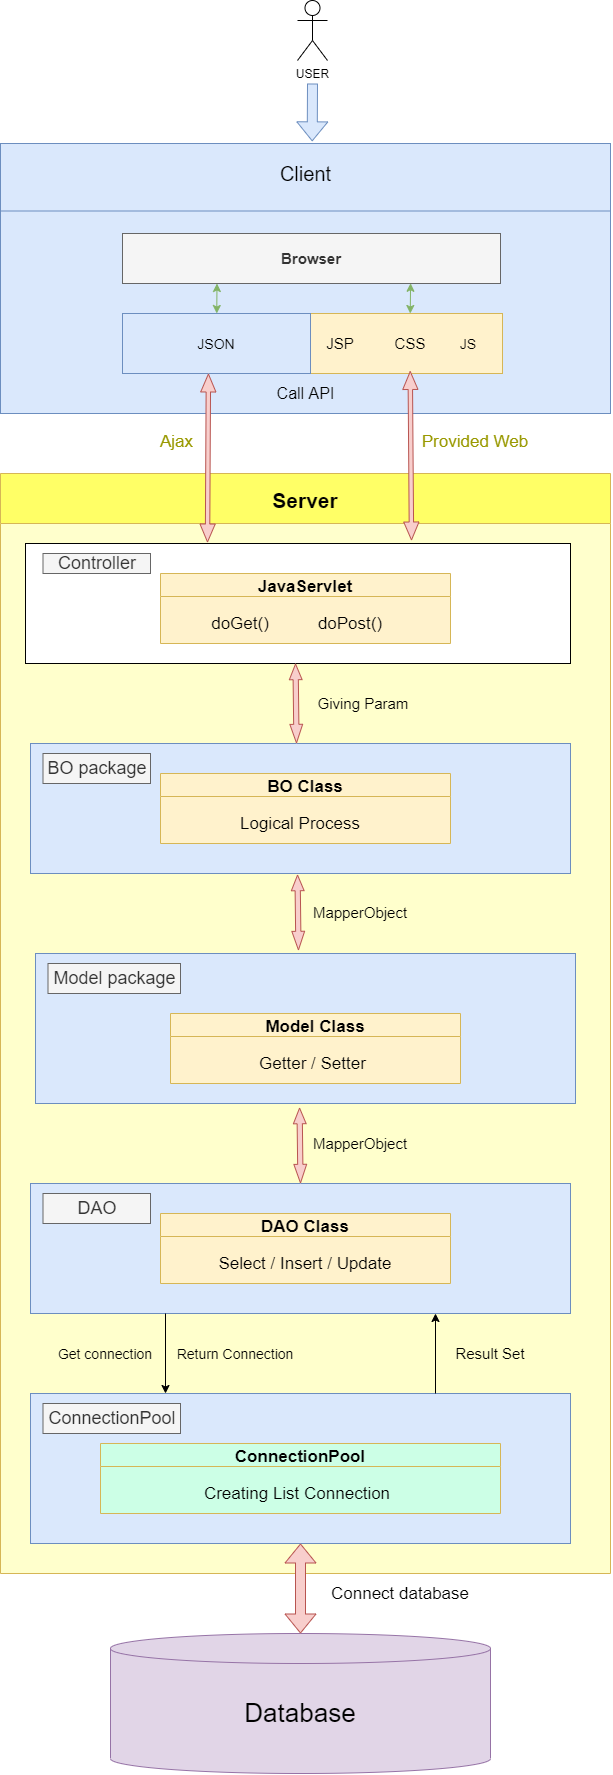

The diagram above was exported from draw.io. Its source (the exported page's mxGraphModel, read from the mxfile embedded in the PNG):
<mxGraphModel dx="1447" dy="750" grid="1" gridSize="10" guides="1" tooltips="1" connect="1" arrows="1" fold="1" page="1" pageScale="1" pageWidth="850" pageHeight="1100" math="0" shadow="0">
  <root>
    <mxCell id="0" />
    <mxCell id="1" parent="0" />
    <mxCell id="83EpLY-pHGXts5R7Eb7s-57" value="Server" style="swimlane;labelBackgroundColor=none;fontSize=21;startSize=50;strokeColor=#d6b656;swimlaneFillColor=#FFFFCC;noLabel=0;sketch=0;movableLabel=0;snapToPoint=0;allowArrows=1;overflow=visible;fillColor=#FFFF66;" vertex="1" parent="1">
      <mxGeometry x="120" y="530" width="610" height="1100" as="geometry" />
    </mxCell>
    <mxCell id="83EpLY-pHGXts5R7Eb7s-89" value="" style="rounded=0;whiteSpace=wrap;html=1;labelBackgroundColor=none;sketch=0;fontSize=17;fillColor=#dae8fc;strokeColor=#6c8ebf;" vertex="1" parent="83EpLY-pHGXts5R7Eb7s-57">
      <mxGeometry x="30" y="710" width="540" height="130" as="geometry" />
    </mxCell>
    <mxCell id="83EpLY-pHGXts5R7Eb7s-62" value="" style="rounded=0;whiteSpace=wrap;html=1;labelBackgroundColor=none;fontSize=18;fontColor=#999900;" vertex="1" parent="83EpLY-pHGXts5R7Eb7s-57">
      <mxGeometry x="25" y="70" width="545" height="120" as="geometry" />
    </mxCell>
    <mxCell id="83EpLY-pHGXts5R7Eb7s-63" value="Controller" style="text;html=1;align=center;verticalAlign=middle;whiteSpace=wrap;rounded=0;labelBackgroundColor=none;fontSize=18;fillColor=#f5f5f5;strokeColor=#666666;fontColor=#333333;" vertex="1" parent="83EpLY-pHGXts5R7Eb7s-57">
      <mxGeometry x="42.5" y="80" width="107.5" height="20" as="geometry" />
    </mxCell>
    <mxCell id="83EpLY-pHGXts5R7Eb7s-71" style="edgeStyle=none;rounded=0;sketch=0;jumpStyle=none;orthogonalLoop=1;jettySize=auto;html=1;exitX=0.5;exitY=1;exitDx=0;exitDy=0;fontSize=21;fontColor=#000099;startFill=1;endFill=1;strokeWidth=1;" edge="1" parent="83EpLY-pHGXts5R7Eb7s-57">
      <mxGeometry relative="1" as="geometry">
        <mxPoint x="297.5" y="116" as="sourcePoint" />
        <mxPoint x="297.5" y="116" as="targetPoint" />
      </mxGeometry>
    </mxCell>
    <mxCell id="83EpLY-pHGXts5R7Eb7s-74" value="JavaServlet" style="swimlane;labelBackgroundColor=none;sketch=0;fontSize=17;fillColor=#fff2cc;strokeColor=#d6b656;swimlaneFillColor=#FFF2CC;" vertex="1" parent="83EpLY-pHGXts5R7Eb7s-57">
      <mxGeometry x="160" y="100" width="290" height="70" as="geometry" />
    </mxCell>
    <mxCell id="83EpLY-pHGXts5R7Eb7s-75" value="doGet()" style="text;html=1;strokeColor=none;fillColor=none;align=center;verticalAlign=middle;whiteSpace=wrap;rounded=0;labelBackgroundColor=none;sketch=0;fontSize=17;" vertex="1" parent="83EpLY-pHGXts5R7Eb7s-57">
      <mxGeometry x="220" y="140" width="40" height="20" as="geometry" />
    </mxCell>
    <mxCell id="83EpLY-pHGXts5R7Eb7s-76" value="doPost()" style="text;html=1;strokeColor=none;fillColor=none;align=center;verticalAlign=middle;whiteSpace=wrap;rounded=0;labelBackgroundColor=none;sketch=0;fontSize=17;" vertex="1" parent="83EpLY-pHGXts5R7Eb7s-57">
      <mxGeometry x="330" y="140" width="40" height="20" as="geometry" />
    </mxCell>
    <mxCell id="83EpLY-pHGXts5R7Eb7s-77" value="" style="rounded=0;whiteSpace=wrap;html=1;labelBackgroundColor=none;sketch=0;fontSize=17;fillColor=#dae8fc;strokeColor=#6c8ebf;" vertex="1" parent="83EpLY-pHGXts5R7Eb7s-57">
      <mxGeometry x="30" y="270" width="540" height="130" as="geometry" />
    </mxCell>
    <mxCell id="83EpLY-pHGXts5R7Eb7s-78" value="BO package" style="text;html=1;align=center;verticalAlign=middle;whiteSpace=wrap;rounded=0;labelBackgroundColor=none;fontSize=18;fillColor=#f5f5f5;strokeColor=#666666;fontColor=#333333;" vertex="1" parent="83EpLY-pHGXts5R7Eb7s-57">
      <mxGeometry x="42.5" y="280" width="107.5" height="30" as="geometry" />
    </mxCell>
    <mxCell id="83EpLY-pHGXts5R7Eb7s-81" value="BO Class" style="swimlane;labelBackgroundColor=none;sketch=0;fontSize=17;fillColor=#fff2cc;strokeColor=#d6b656;swimlaneFillColor=#FFF2CC;" vertex="1" parent="83EpLY-pHGXts5R7Eb7s-57">
      <mxGeometry x="160" y="300" width="290" height="70" as="geometry" />
    </mxCell>
    <mxCell id="83EpLY-pHGXts5R7Eb7s-82" value="Logical Process" style="text;html=1;strokeColor=none;fillColor=none;align=center;verticalAlign=middle;whiteSpace=wrap;rounded=0;labelBackgroundColor=none;sketch=0;fontSize=17;fontColor=#000000;" vertex="1" parent="83EpLY-pHGXts5R7Eb7s-81">
      <mxGeometry x="50" y="40" width="180" height="20" as="geometry" />
    </mxCell>
    <mxCell id="83EpLY-pHGXts5R7Eb7s-91" value="DAO Class" style="swimlane;labelBackgroundColor=none;sketch=0;fontSize=17;fillColor=#fff2cc;strokeColor=#d6b656;swimlaneFillColor=#FFF2CC;" vertex="1" parent="83EpLY-pHGXts5R7Eb7s-57">
      <mxGeometry x="160" y="740" width="290" height="70" as="geometry" />
    </mxCell>
    <mxCell id="83EpLY-pHGXts5R7Eb7s-92" value="Select / Insert / Update" style="text;html=1;strokeColor=none;fillColor=none;align=center;verticalAlign=middle;whiteSpace=wrap;rounded=0;labelBackgroundColor=none;sketch=0;fontSize=17;fontColor=#000000;" vertex="1" parent="83EpLY-pHGXts5R7Eb7s-91">
      <mxGeometry x="40" y="40" width="210" height="20" as="geometry" />
    </mxCell>
    <mxCell id="83EpLY-pHGXts5R7Eb7s-90" value="DAO" style="text;html=1;align=center;verticalAlign=middle;whiteSpace=wrap;rounded=0;labelBackgroundColor=none;fontSize=18;fillColor=#f5f5f5;strokeColor=#666666;fontColor=#333333;" vertex="1" parent="83EpLY-pHGXts5R7Eb7s-57">
      <mxGeometry x="42.5" y="720" width="107.5" height="30" as="geometry" />
    </mxCell>
    <mxCell id="83EpLY-pHGXts5R7Eb7s-98" value="" style="rounded=0;whiteSpace=wrap;html=1;labelBackgroundColor=none;sketch=0;fontSize=17;fillColor=#dae8fc;strokeColor=#6c8ebf;" vertex="1" parent="83EpLY-pHGXts5R7Eb7s-57">
      <mxGeometry x="30" y="920" width="540" height="150" as="geometry" />
    </mxCell>
    <mxCell id="83EpLY-pHGXts5R7Eb7s-99" value="ConnectionPool" style="swimlane;labelBackgroundColor=none;sketch=0;fontSize=17;strokeColor=#d6b656;swimlaneFillColor=#CCFFE6;fillColor=#CCFFE6;" vertex="1" parent="83EpLY-pHGXts5R7Eb7s-57">
      <mxGeometry x="100" y="970" width="400" height="70" as="geometry" />
    </mxCell>
    <mxCell id="83EpLY-pHGXts5R7Eb7s-100" value="Creating List Connection" style="text;html=1;strokeColor=none;fillColor=none;align=center;verticalAlign=middle;whiteSpace=wrap;rounded=0;labelBackgroundColor=none;sketch=0;fontSize=17;fontColor=#000000;" vertex="1" parent="83EpLY-pHGXts5R7Eb7s-99">
      <mxGeometry x="27.5" y="40" width="340" height="20" as="geometry" />
    </mxCell>
    <mxCell id="83EpLY-pHGXts5R7Eb7s-101" value="ConnectionPool" style="text;html=1;align=center;verticalAlign=middle;whiteSpace=wrap;rounded=0;labelBackgroundColor=none;fontSize=18;fillColor=#f5f5f5;strokeColor=#666666;fontColor=#333333;" vertex="1" parent="83EpLY-pHGXts5R7Eb7s-57">
      <mxGeometry x="42.5" y="930" width="137.5" height="30" as="geometry" />
    </mxCell>
    <mxCell id="83EpLY-pHGXts5R7Eb7s-110" value="&lt;font style=&quot;font-size: 14px&quot;&gt;Get connection&lt;/font&gt;" style="text;html=1;strokeColor=none;fillColor=none;align=center;verticalAlign=middle;whiteSpace=wrap;rounded=0;labelBackgroundColor=none;sketch=0;fontSize=17;fontColor=#000000;" vertex="1" parent="83EpLY-pHGXts5R7Eb7s-57">
      <mxGeometry x="50" y="870" width="110" height="20" as="geometry" />
    </mxCell>
    <mxCell id="83EpLY-pHGXts5R7Eb7s-111" value="" style="endArrow=classic;html=1;fontSize=17;fontColor=#000000;strokeWidth=1;entryX=0.25;entryY=0;entryDx=0;entryDy=0;exitX=0.25;exitY=1;exitDx=0;exitDy=0;" edge="1" parent="83EpLY-pHGXts5R7Eb7s-57" source="83EpLY-pHGXts5R7Eb7s-89" target="83EpLY-pHGXts5R7Eb7s-98">
      <mxGeometry width="50" height="50" relative="1" as="geometry">
        <mxPoint x="240" y="930" as="sourcePoint" />
        <mxPoint x="290" y="880" as="targetPoint" />
      </mxGeometry>
    </mxCell>
    <mxCell id="83EpLY-pHGXts5R7Eb7s-112" value="" style="endArrow=classic;html=1;fontSize=17;fontColor=#000000;strokeWidth=1;entryX=0.75;entryY=1;entryDx=0;entryDy=0;exitX=0.75;exitY=0;exitDx=0;exitDy=0;" edge="1" parent="83EpLY-pHGXts5R7Eb7s-57" source="83EpLY-pHGXts5R7Eb7s-98" target="83EpLY-pHGXts5R7Eb7s-89">
      <mxGeometry width="50" height="50" relative="1" as="geometry">
        <mxPoint x="410" y="920" as="sourcePoint" />
        <mxPoint x="460" y="870" as="targetPoint" />
      </mxGeometry>
    </mxCell>
    <mxCell id="83EpLY-pHGXts5R7Eb7s-113" value="Result Set" style="text;html=1;strokeColor=none;fillColor=none;align=center;verticalAlign=middle;whiteSpace=wrap;rounded=0;labelBackgroundColor=none;sketch=0;fontSize=15;fontColor=#000000;" vertex="1" parent="83EpLY-pHGXts5R7Eb7s-57">
      <mxGeometry x="440" y="870" width="100" height="20" as="geometry" />
    </mxCell>
    <mxCell id="83EpLY-pHGXts5R7Eb7s-114" value="&lt;span style=&quot;font-size: 14px&quot;&gt;Return Connection&lt;/span&gt;" style="text;html=1;strokeColor=none;fillColor=none;align=center;verticalAlign=middle;whiteSpace=wrap;rounded=0;labelBackgroundColor=none;sketch=0;fontSize=17;fontColor=#000000;" vertex="1" parent="83EpLY-pHGXts5R7Eb7s-57">
      <mxGeometry x="170" y="870" width="130" height="20" as="geometry" />
    </mxCell>
    <mxCell id="83EpLY-pHGXts5R7Eb7s-117" value="MapperObject" style="text;html=1;strokeColor=none;fillColor=none;align=center;verticalAlign=middle;whiteSpace=wrap;rounded=0;labelBackgroundColor=none;sketch=0;fontSize=15;fontColor=#000000;" vertex="1" parent="83EpLY-pHGXts5R7Eb7s-57">
      <mxGeometry x="340" y="660" width="40" height="20" as="geometry" />
    </mxCell>
    <mxCell id="83EpLY-pHGXts5R7Eb7s-118" value="MapperObject" style="text;html=1;strokeColor=none;fillColor=none;align=center;verticalAlign=middle;whiteSpace=wrap;rounded=0;labelBackgroundColor=none;sketch=0;fontSize=15;fontColor=#000000;" vertex="1" parent="83EpLY-pHGXts5R7Eb7s-57">
      <mxGeometry x="340" y="429" width="40" height="20" as="geometry" />
    </mxCell>
    <mxCell id="83EpLY-pHGXts5R7Eb7s-122" value="" style="shape=flexArrow;endArrow=classic;startArrow=classic;html=1;fontSize=15;fontColor=#000000;strokeWidth=1;width=5.238095238095238;startSize=4.904761904761905;startWidth=6.553287981859411;endWidth=6.553287981859411;endSize=5.89047619047619;entryX=0.5;entryY=0;entryDx=0;entryDy=0;exitX=0.489;exitY=1.027;exitDx=0;exitDy=0;exitPerimeter=0;fillColor=#f8cecc;strokeColor=#b85450;" edge="1" parent="83EpLY-pHGXts5R7Eb7s-57">
      <mxGeometry width="100" height="100" relative="1" as="geometry">
        <mxPoint x="297.0299999999999" y="401.03" as="sourcePoint" />
        <mxPoint x="297.96999999999986" y="476.98" as="targetPoint" />
      </mxGeometry>
    </mxCell>
    <mxCell id="83EpLY-pHGXts5R7Eb7s-125" value="Giving Param&amp;nbsp;" style="text;html=1;strokeColor=none;fillColor=none;align=center;verticalAlign=middle;whiteSpace=wrap;rounded=0;labelBackgroundColor=none;sketch=0;fontSize=15;fontColor=#000000;" vertex="1" parent="83EpLY-pHGXts5R7Eb7s-57">
      <mxGeometry x="290" y="220" width="150" height="20" as="geometry" />
    </mxCell>
    <mxCell id="83EpLY-pHGXts5R7Eb7s-1" value="" style="rounded=0;whiteSpace=wrap;html=1;fillColor=#dae8fc;strokeColor=#6c8ebf;" vertex="1" parent="1">
      <mxGeometry x="120" y="200" width="610" height="270" as="geometry" />
    </mxCell>
    <mxCell id="83EpLY-pHGXts5R7Eb7s-2" value="&lt;font style=&quot;font-size: 20px&quot;&gt;Client&lt;/font&gt;" style="text;html=1;strokeColor=none;fillColor=none;align=center;verticalAlign=middle;whiteSpace=wrap;rounded=0;" vertex="1" parent="1">
      <mxGeometry x="292.5" y="210" width="265" height="40" as="geometry" />
    </mxCell>
    <mxCell id="83EpLY-pHGXts5R7Eb7s-4" value="" style="endArrow=none;html=1;exitX=1;exitY=0.25;exitDx=0;exitDy=0;entryX=0;entryY=0.25;entryDx=0;entryDy=0;sketch=0;noJump=0;startFill=1;endFill=1;snapToPoint=0;fixDash=0;jumpStyle=none;fillColor=#dae8fc;strokeColor=#6c8ebf;" edge="1" parent="1" source="83EpLY-pHGXts5R7Eb7s-1" target="83EpLY-pHGXts5R7Eb7s-1">
      <mxGeometry width="50" height="50" relative="1" as="geometry">
        <mxPoint x="380" y="370" as="sourcePoint" />
        <mxPoint x="430" y="320" as="targetPoint" />
      </mxGeometry>
    </mxCell>
    <mxCell id="83EpLY-pHGXts5R7Eb7s-5" value="USER&lt;br&gt;" style="shape=umlActor;verticalLabelPosition=bottom;verticalAlign=top;html=1;outlineConnect=0;" vertex="1" parent="1">
      <mxGeometry x="417" y="57" width="30" height="60" as="geometry" />
    </mxCell>
    <mxCell id="83EpLY-pHGXts5R7Eb7s-11" value="" style="shape=flexArrow;endArrow=classic;html=1;entryX=0.511;entryY=-0.008;entryDx=0;entryDy=0;entryPerimeter=0;fillColor=#dae8fc;strokeColor=#6c8ebf;" edge="1" parent="1" target="83EpLY-pHGXts5R7Eb7s-1">
      <mxGeometry width="50" height="50" relative="1" as="geometry">
        <mxPoint x="432" y="140" as="sourcePoint" />
        <mxPoint x="470" y="230" as="targetPoint" />
      </mxGeometry>
    </mxCell>
    <mxCell id="83EpLY-pHGXts5R7Eb7s-13" value="" style="rounded=0;whiteSpace=wrap;html=1;fillColor=#fff2cc;strokeColor=#d6b656;" vertex="1" parent="1">
      <mxGeometry x="242" y="370" width="380" height="60" as="geometry" />
    </mxCell>
    <mxCell id="83EpLY-pHGXts5R7Eb7s-14" value="JSP" style="text;html=1;strokeColor=none;fillColor=none;align=center;verticalAlign=middle;whiteSpace=wrap;rounded=0;fontSize=15;" vertex="1" parent="1">
      <mxGeometry x="440" y="390" width="40" height="20" as="geometry" />
    </mxCell>
    <mxCell id="83EpLY-pHGXts5R7Eb7s-15" value="CSS" style="text;html=1;strokeColor=none;fillColor=none;align=center;verticalAlign=middle;whiteSpace=wrap;rounded=0;fontSize=15;" vertex="1" parent="1">
      <mxGeometry x="510" y="390" width="40" height="20" as="geometry" />
    </mxCell>
    <mxCell id="83EpLY-pHGXts5R7Eb7s-16" value="JS" style="text;html=1;strokeColor=none;fillColor=none;align=center;verticalAlign=middle;whiteSpace=wrap;rounded=0;fontSize=14;" vertex="1" parent="1">
      <mxGeometry x="567.5" y="390" width="40" height="20" as="geometry" />
    </mxCell>
    <mxCell id="83EpLY-pHGXts5R7Eb7s-18" value="Browser" style="text;html=1;strokeColor=#666666;fillColor=#f5f5f5;align=center;verticalAlign=middle;whiteSpace=wrap;rounded=0;fontSize=15;fontStyle=1;fontColor=#333333;" vertex="1" parent="1">
      <mxGeometry x="242" y="290" width="378" height="50" as="geometry" />
    </mxCell>
    <mxCell id="83EpLY-pHGXts5R7Eb7s-22" value="JSON" style="text;html=1;strokeColor=#6c8ebf;fillColor=#dae8fc;align=center;verticalAlign=middle;whiteSpace=wrap;rounded=0;fontSize=14;" vertex="1" parent="1">
      <mxGeometry x="242" y="370" width="188" height="60" as="geometry" />
    </mxCell>
    <mxCell id="83EpLY-pHGXts5R7Eb7s-28" value="" style="endArrow=classic;startArrow=classic;html=1;fontSize=14;strokeWidth=1;entryX=0.25;entryY=1;entryDx=0;entryDy=0;fillColor=#d5e8d4;strokeColor=#82b366;" edge="1" parent="1" source="83EpLY-pHGXts5R7Eb7s-22" target="83EpLY-pHGXts5R7Eb7s-18">
      <mxGeometry width="50" height="50" relative="1" as="geometry">
        <mxPoint x="250" y="350" as="sourcePoint" />
        <mxPoint x="300" y="300" as="targetPoint" />
      </mxGeometry>
    </mxCell>
    <mxCell id="83EpLY-pHGXts5R7Eb7s-29" value="" style="endArrow=classic;startArrow=classic;html=1;fontSize=14;strokeWidth=1;entryX=0.237;entryY=0.996;entryDx=0;entryDy=0;fillColor=#d5e8d4;strokeColor=#82b366;entryPerimeter=0;" edge="1" parent="1">
      <mxGeometry width="50" height="50" relative="1" as="geometry">
        <mxPoint x="529.7620265780731" y="370" as="sourcePoint" />
        <mxPoint x="530.0559999999999" y="339.79999999999995" as="targetPoint" />
      </mxGeometry>
    </mxCell>
    <mxCell id="83EpLY-pHGXts5R7Eb7s-31" value="Call API" style="text;html=1;strokeColor=none;fillColor=none;align=center;verticalAlign=middle;whiteSpace=wrap;rounded=0;fontSize=16;" vertex="1" parent="1">
      <mxGeometry x="368" y="440" width="115" height="20" as="geometry" />
    </mxCell>
    <mxCell id="83EpLY-pHGXts5R7Eb7s-32" value="Ajax" style="text;html=1;strokeColor=none;fillColor=none;align=center;verticalAlign=middle;whiteSpace=wrap;rounded=0;fontSize=17;labelBackgroundColor=none;fontColor=#999900;" vertex="1" parent="1">
      <mxGeometry x="280" y="490" width="32.5" height="15" as="geometry" />
    </mxCell>
    <mxCell id="83EpLY-pHGXts5R7Eb7s-33" value="Provided Web" style="text;html=1;strokeColor=none;fillColor=none;align=center;verticalAlign=middle;whiteSpace=wrap;rounded=0;fontSize=17;labelBackgroundColor=none;fontColor=#999900;" vertex="1" parent="1">
      <mxGeometry x="540" y="485" width="110" height="25" as="geometry" />
    </mxCell>
    <mxCell id="83EpLY-pHGXts5R7Eb7s-45" value="" style="shape=flexArrow;endArrow=classic;startArrow=classic;html=1;fontSize=18;fontColor=#999900;strokeWidth=1;startWidth=9.84;startSize=5.664;width=4.4;endWidth=9.84;endSize=5.664;fillColor=#f8cecc;strokeColor=#b85450;entryX=0.457;entryY=1;entryDx=0;entryDy=0;entryPerimeter=0;" edge="1" parent="1" target="83EpLY-pHGXts5R7Eb7s-22">
      <mxGeometry width="100" height="100" relative="1" as="geometry">
        <mxPoint x="327" y="599" as="sourcePoint" />
        <mxPoint x="340" y="490" as="targetPoint" />
      </mxGeometry>
    </mxCell>
    <mxCell id="83EpLY-pHGXts5R7Eb7s-46" value="" style="shape=flexArrow;endArrow=classic;startArrow=classic;html=1;fontSize=18;fontColor=#999900;strokeWidth=1;startWidth=9.84;startSize=5.664;width=4.4;endWidth=9.84;endSize=5.664;fillColor=#f8cecc;strokeColor=#b85450;entryX=0.457;entryY=1;entryDx=0;entryDy=0;entryPerimeter=0;" edge="1" parent="1">
      <mxGeometry width="100" height="100" relative="1" as="geometry">
        <mxPoint x="531" y="597" as="sourcePoint" />
        <mxPoint x="529.7160000000001" y="427.5" as="targetPoint" />
      </mxGeometry>
    </mxCell>
    <mxCell id="83EpLY-pHGXts5R7Eb7s-83" value="" style="rounded=0;whiteSpace=wrap;html=1;labelBackgroundColor=none;sketch=0;fontSize=17;fillColor=#dae8fc;strokeColor=#6c8ebf;" vertex="1" parent="1">
      <mxGeometry x="155" y="1010" width="540" height="150" as="geometry" />
    </mxCell>
    <mxCell id="83EpLY-pHGXts5R7Eb7s-84" value="Model package" style="text;html=1;align=center;verticalAlign=middle;whiteSpace=wrap;rounded=0;labelBackgroundColor=none;fontSize=18;fillColor=#f5f5f5;strokeColor=#666666;fontColor=#333333;" vertex="1" parent="1">
      <mxGeometry x="167.5" y="1020" width="132.5" height="30" as="geometry" />
    </mxCell>
    <mxCell id="83EpLY-pHGXts5R7Eb7s-85" value="Model Class" style="swimlane;labelBackgroundColor=none;sketch=0;fontSize=17;fillColor=#fff2cc;strokeColor=#d6b656;swimlaneFillColor=#FFF2CC;" vertex="1" parent="1">
      <mxGeometry x="290" y="1070" width="290" height="70" as="geometry" />
    </mxCell>
    <mxCell id="83EpLY-pHGXts5R7Eb7s-87" value="Getter / Setter" style="text;html=1;strokeColor=none;fillColor=none;align=center;verticalAlign=middle;whiteSpace=wrap;rounded=0;labelBackgroundColor=none;sketch=0;fontSize=17;fontColor=#000000;" vertex="1" parent="83EpLY-pHGXts5R7Eb7s-85">
      <mxGeometry x="80" y="40" width="125" height="20" as="geometry" />
    </mxCell>
    <mxCell id="83EpLY-pHGXts5R7Eb7s-94" value="" style="shape=cylinder3;whiteSpace=wrap;html=1;boundedLbl=1;backgroundOutline=1;size=15;labelBackgroundColor=none;sketch=0;fontSize=17;fillColor=#e1d5e7;strokeColor=#9673a6;" vertex="1" parent="1">
      <mxGeometry x="230" y="1690" width="380" height="140" as="geometry" />
    </mxCell>
    <mxCell id="83EpLY-pHGXts5R7Eb7s-95" value="&lt;font style=&quot;font-size: 26px&quot;&gt;Database&lt;/font&gt;" style="text;html=1;strokeColor=none;fillColor=none;align=center;verticalAlign=middle;whiteSpace=wrap;rounded=0;labelBackgroundColor=none;sketch=0;fontSize=17;fontColor=#000000;" vertex="1" parent="1">
      <mxGeometry x="400" y="1760" width="40" height="20" as="geometry" />
    </mxCell>
    <mxCell id="83EpLY-pHGXts5R7Eb7s-96" style="edgeStyle=none;rounded=0;sketch=0;jumpStyle=none;orthogonalLoop=1;jettySize=auto;html=1;exitX=1;exitY=0.75;exitDx=0;exitDy=0;fontSize=17;fontColor=#000000;startFill=1;endFill=1;strokeWidth=1;" edge="1" parent="1" source="83EpLY-pHGXts5R7Eb7s-95" target="83EpLY-pHGXts5R7Eb7s-95">
      <mxGeometry relative="1" as="geometry" />
    </mxCell>
    <mxCell id="83EpLY-pHGXts5R7Eb7s-106" value="" style="shape=flexArrow;endArrow=classic;startArrow=classic;html=1;fontSize=17;fontColor=#000000;strokeWidth=1;entryX=0.5;entryY=1;entryDx=0;entryDy=0;fillColor=#f8cecc;strokeColor=#b85450;" edge="1" parent="1" source="83EpLY-pHGXts5R7Eb7s-94" target="83EpLY-pHGXts5R7Eb7s-98">
      <mxGeometry width="100" height="100" relative="1" as="geometry">
        <mxPoint x="330" y="1700" as="sourcePoint" />
        <mxPoint x="430" y="1600" as="targetPoint" />
      </mxGeometry>
    </mxCell>
    <mxCell id="83EpLY-pHGXts5R7Eb7s-108" value="Connect database" style="text;html=1;strokeColor=none;fillColor=none;align=center;verticalAlign=middle;whiteSpace=wrap;rounded=0;labelBackgroundColor=none;sketch=0;fontSize=17;fontColor=#000000;" vertex="1" parent="1">
      <mxGeometry x="440" y="1640" width="160" height="20" as="geometry" />
    </mxCell>
    <mxCell id="83EpLY-pHGXts5R7Eb7s-121" value="" style="shape=flexArrow;endArrow=classic;startArrow=classic;html=1;fontSize=15;fontColor=#000000;strokeWidth=1;width=5.238095238095238;startSize=4.904761904761905;startWidth=6.553287981859411;endWidth=6.553287981859411;endSize=5.89047619047619;entryX=0.5;entryY=0;entryDx=0;entryDy=0;exitX=0.489;exitY=1.027;exitDx=0;exitDy=0;exitPerimeter=0;fillColor=#f8cecc;strokeColor=#b85450;" edge="1" parent="1" source="83EpLY-pHGXts5R7Eb7s-83" target="83EpLY-pHGXts5R7Eb7s-89">
      <mxGeometry width="100" height="100" relative="1" as="geometry">
        <mxPoint x="330" y="1080" as="sourcePoint" />
        <mxPoint x="430" y="980" as="targetPoint" />
      </mxGeometry>
    </mxCell>
    <mxCell id="83EpLY-pHGXts5R7Eb7s-124" value="" style="shape=flexArrow;endArrow=classic;startArrow=classic;html=1;fontSize=15;fontColor=#000000;strokeWidth=1;width=5.238095238095238;startSize=4.904761904761905;startWidth=6.553287981859411;endWidth=6.553287981859411;endSize=5.89047619047619;exitX=0.489;exitY=1.027;exitDx=0;exitDy=0;exitPerimeter=0;fillColor=#f8cecc;strokeColor=#b85450;" edge="1" parent="1">
      <mxGeometry width="100" height="100" relative="1" as="geometry">
        <mxPoint x="415.03" y="720" as="sourcePoint" />
        <mxPoint x="416" y="800" as="targetPoint" />
      </mxGeometry>
    </mxCell>
  </root>
</mxGraphModel>